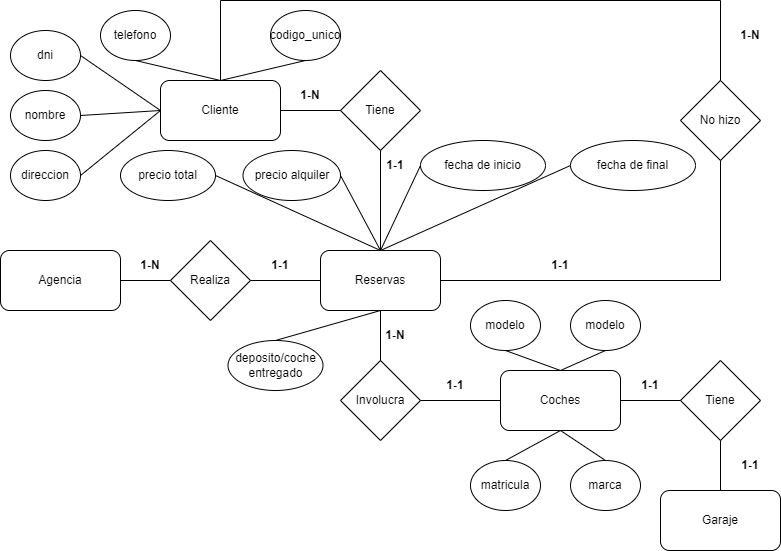

The diagram above was exported from draw.io. Its source (the exported page's mxGraphModel, read from the mxfile embedded in the PNG):
<mxGraphModel dx="1108" dy="474" grid="1" gridSize="10" guides="1" tooltips="1" connect="1" arrows="1" fold="1" page="1" pageScale="1" pageWidth="850" pageHeight="1100" math="0" shadow="0">
  <root>
    <mxCell id="0" />
    <mxCell id="1" parent="0" />
    <mxCell id="_6fd6S7PmG2x6G5r_63V-1" value="Cliente" style="rounded=1;whiteSpace=wrap;html=1;" vertex="1" parent="1">
      <mxGeometry x="160" y="80" width="120" height="60" as="geometry" />
    </mxCell>
    <mxCell id="_6fd6S7PmG2x6G5r_63V-2" value="dni" style="ellipse;whiteSpace=wrap;html=1;" vertex="1" parent="1">
      <mxGeometry x="10" y="30" width="70" height="50" as="geometry" />
    </mxCell>
    <mxCell id="_6fd6S7PmG2x6G5r_63V-3" value="telefono" style="ellipse;whiteSpace=wrap;html=1;" vertex="1" parent="1">
      <mxGeometry x="100" y="10" width="70" height="50" as="geometry" />
    </mxCell>
    <mxCell id="_6fd6S7PmG2x6G5r_63V-4" value="codigo_unico" style="ellipse;whiteSpace=wrap;html=1;" vertex="1" parent="1">
      <mxGeometry x="270" y="10" width="70" height="50" as="geometry" />
    </mxCell>
    <mxCell id="_6fd6S7PmG2x6G5r_63V-5" value="Tiene" style="rhombus;whiteSpace=wrap;html=1;" vertex="1" parent="1">
      <mxGeometry x="340" y="70" width="80" height="80" as="geometry" />
    </mxCell>
    <mxCell id="_6fd6S7PmG2x6G5r_63V-6" value="nombre" style="ellipse;whiteSpace=wrap;html=1;" vertex="1" parent="1">
      <mxGeometry x="10" y="90" width="70" height="50" as="geometry" />
    </mxCell>
    <mxCell id="_6fd6S7PmG2x6G5r_63V-7" value="direccion" style="ellipse;whiteSpace=wrap;html=1;" vertex="1" parent="1">
      <mxGeometry x="10" y="150" width="70" height="50" as="geometry" />
    </mxCell>
    <mxCell id="_6fd6S7PmG2x6G5r_63V-11" value="" style="endArrow=none;html=1;rounded=0;entryX=0;entryY=0.5;entryDx=0;entryDy=0;exitX=1;exitY=0.5;exitDx=0;exitDy=0;" edge="1" parent="1" source="_6fd6S7PmG2x6G5r_63V-7" target="_6fd6S7PmG2x6G5r_63V-1">
      <mxGeometry width="50" height="50" relative="1" as="geometry">
        <mxPoint x="260" y="260" as="sourcePoint" />
        <mxPoint x="310" y="210" as="targetPoint" />
      </mxGeometry>
    </mxCell>
    <mxCell id="_6fd6S7PmG2x6G5r_63V-13" value="" style="endArrow=none;html=1;rounded=0;entryX=1;entryY=0.5;entryDx=0;entryDy=0;exitX=0;exitY=0.5;exitDx=0;exitDy=0;" edge="1" parent="1" source="_6fd6S7PmG2x6G5r_63V-1" target="_6fd6S7PmG2x6G5r_63V-6">
      <mxGeometry width="50" height="50" relative="1" as="geometry">
        <mxPoint x="175" y="170" as="sourcePoint" />
        <mxPoint x="230" y="150" as="targetPoint" />
      </mxGeometry>
    </mxCell>
    <mxCell id="_6fd6S7PmG2x6G5r_63V-14" value="" style="endArrow=none;html=1;rounded=0;entryX=0;entryY=0.5;entryDx=0;entryDy=0;exitX=1;exitY=0.5;exitDx=0;exitDy=0;" edge="1" parent="1" source="_6fd6S7PmG2x6G5r_63V-2" target="_6fd6S7PmG2x6G5r_63V-1">
      <mxGeometry width="50" height="50" relative="1" as="geometry">
        <mxPoint x="170" y="120" as="sourcePoint" />
        <mxPoint x="140" y="125" as="targetPoint" />
      </mxGeometry>
    </mxCell>
    <mxCell id="_6fd6S7PmG2x6G5r_63V-15" value="" style="endArrow=none;html=1;rounded=0;entryX=0.5;entryY=0;entryDx=0;entryDy=0;exitX=0.5;exitY=1;exitDx=0;exitDy=0;" edge="1" parent="1" source="_6fd6S7PmG2x6G5r_63V-3" target="_6fd6S7PmG2x6G5r_63V-1">
      <mxGeometry width="50" height="50" relative="1" as="geometry">
        <mxPoint x="180" y="130" as="sourcePoint" />
        <mxPoint x="150" y="135" as="targetPoint" />
      </mxGeometry>
    </mxCell>
    <mxCell id="_6fd6S7PmG2x6G5r_63V-16" value="" style="endArrow=none;html=1;rounded=0;entryX=0.5;entryY=0;entryDx=0;entryDy=0;exitX=0.5;exitY=1;exitDx=0;exitDy=0;" edge="1" parent="1" source="_6fd6S7PmG2x6G5r_63V-4" target="_6fd6S7PmG2x6G5r_63V-1">
      <mxGeometry width="50" height="50" relative="1" as="geometry">
        <mxPoint x="205" y="70" as="sourcePoint" />
        <mxPoint x="230" y="90" as="targetPoint" />
      </mxGeometry>
    </mxCell>
    <mxCell id="_6fd6S7PmG2x6G5r_63V-17" value="" style="endArrow=none;html=1;rounded=0;entryX=1;entryY=0.5;entryDx=0;entryDy=0;exitX=0;exitY=0.5;exitDx=0;exitDy=0;" edge="1" parent="1" source="_6fd6S7PmG2x6G5r_63V-5" target="_6fd6S7PmG2x6G5r_63V-1">
      <mxGeometry width="50" height="50" relative="1" as="geometry">
        <mxPoint x="285" y="70" as="sourcePoint" />
        <mxPoint x="230" y="90" as="targetPoint" />
      </mxGeometry>
    </mxCell>
    <mxCell id="_6fd6S7PmG2x6G5r_63V-18" value="Reservas" style="rounded=1;whiteSpace=wrap;html=1;" vertex="1" parent="1">
      <mxGeometry x="320" y="250" width="120" height="60" as="geometry" />
    </mxCell>
    <mxCell id="_6fd6S7PmG2x6G5r_63V-19" value="" style="endArrow=none;html=1;rounded=0;entryX=0.5;entryY=0;entryDx=0;entryDy=0;exitX=0.5;exitY=1;exitDx=0;exitDy=0;" edge="1" parent="1" source="_6fd6S7PmG2x6G5r_63V-5" target="_6fd6S7PmG2x6G5r_63V-18">
      <mxGeometry width="50" height="50" relative="1" as="geometry">
        <mxPoint x="370" y="120" as="sourcePoint" />
        <mxPoint x="290" y="120" as="targetPoint" />
      </mxGeometry>
    </mxCell>
    <mxCell id="_6fd6S7PmG2x6G5r_63V-21" value="No hizo" style="rhombus;whiteSpace=wrap;html=1;" vertex="1" parent="1">
      <mxGeometry x="680" y="80" width="80" height="80" as="geometry" />
    </mxCell>
    <mxCell id="_6fd6S7PmG2x6G5r_63V-22" value="" style="endArrow=none;html=1;rounded=0;exitX=0.5;exitY=0;exitDx=0;exitDy=0;entryX=0.5;entryY=0;entryDx=0;entryDy=0;" edge="1" parent="1" source="_6fd6S7PmG2x6G5r_63V-1" target="_6fd6S7PmG2x6G5r_63V-21">
      <mxGeometry width="50" height="50" relative="1" as="geometry">
        <mxPoint x="400" y="270" as="sourcePoint" />
        <mxPoint x="450" y="220" as="targetPoint" />
        <Array as="points">
          <mxPoint x="220" />
          <mxPoint x="720" />
        </Array>
      </mxGeometry>
    </mxCell>
    <mxCell id="_6fd6S7PmG2x6G5r_63V-23" value="" style="endArrow=none;html=1;rounded=0;entryX=1;entryY=0.5;entryDx=0;entryDy=0;exitX=0.5;exitY=1;exitDx=0;exitDy=0;" edge="1" parent="1" source="_6fd6S7PmG2x6G5r_63V-21" target="_6fd6S7PmG2x6G5r_63V-18">
      <mxGeometry width="50" height="50" relative="1" as="geometry">
        <mxPoint x="390" y="160" as="sourcePoint" />
        <mxPoint x="390" y="210" as="targetPoint" />
        <Array as="points">
          <mxPoint x="720" y="280" />
        </Array>
      </mxGeometry>
    </mxCell>
    <mxCell id="_6fd6S7PmG2x6G5r_63V-24" value="Realiza" style="rhombus;whiteSpace=wrap;html=1;" vertex="1" parent="1">
      <mxGeometry x="170" y="240" width="80" height="80" as="geometry" />
    </mxCell>
    <mxCell id="_6fd6S7PmG2x6G5r_63V-25" value="" style="endArrow=none;html=1;rounded=0;entryX=0;entryY=0.5;entryDx=0;entryDy=0;exitX=1;exitY=0.5;exitDx=0;exitDy=0;" edge="1" parent="1" source="_6fd6S7PmG2x6G5r_63V-24" target="_6fd6S7PmG2x6G5r_63V-18">
      <mxGeometry width="50" height="50" relative="1" as="geometry">
        <mxPoint x="220" y="380" as="sourcePoint" />
        <mxPoint x="270" y="330" as="targetPoint" />
      </mxGeometry>
    </mxCell>
    <mxCell id="_6fd6S7PmG2x6G5r_63V-26" value="Agencia" style="rounded=1;whiteSpace=wrap;html=1;" vertex="1" parent="1">
      <mxGeometry y="250" width="120" height="60" as="geometry" />
    </mxCell>
    <mxCell id="_6fd6S7PmG2x6G5r_63V-27" value="" style="endArrow=none;html=1;rounded=0;entryX=1;entryY=0.5;entryDx=0;entryDy=0;exitX=0;exitY=0.5;exitDx=0;exitDy=0;" edge="1" parent="1" source="_6fd6S7PmG2x6G5r_63V-24" target="_6fd6S7PmG2x6G5r_63V-26">
      <mxGeometry width="50" height="50" relative="1" as="geometry">
        <mxPoint x="400" y="270" as="sourcePoint" />
        <mxPoint x="450" y="220" as="targetPoint" />
      </mxGeometry>
    </mxCell>
    <mxCell id="_6fd6S7PmG2x6G5r_63V-28" value="Involucra" style="rhombus;whiteSpace=wrap;html=1;" vertex="1" parent="1">
      <mxGeometry x="340" y="360" width="80" height="80" as="geometry" />
    </mxCell>
    <mxCell id="_6fd6S7PmG2x6G5r_63V-29" value="" style="endArrow=none;html=1;rounded=0;entryX=0.5;entryY=0;entryDx=0;entryDy=0;exitX=0.5;exitY=1;exitDx=0;exitDy=0;" edge="1" parent="1" source="_6fd6S7PmG2x6G5r_63V-18" target="_6fd6S7PmG2x6G5r_63V-28">
      <mxGeometry width="50" height="50" relative="1" as="geometry">
        <mxPoint x="390" y="190" as="sourcePoint" />
        <mxPoint x="390" y="260" as="targetPoint" />
      </mxGeometry>
    </mxCell>
    <mxCell id="_6fd6S7PmG2x6G5r_63V-30" value="Coches" style="rounded=1;whiteSpace=wrap;html=1;" vertex="1" parent="1">
      <mxGeometry x="500" y="370" width="120" height="60" as="geometry" />
    </mxCell>
    <mxCell id="_6fd6S7PmG2x6G5r_63V-31" value="" style="endArrow=none;html=1;rounded=0;entryX=1;entryY=0.5;entryDx=0;entryDy=0;exitX=0;exitY=0.5;exitDx=0;exitDy=0;" edge="1" parent="1" source="_6fd6S7PmG2x6G5r_63V-30" target="_6fd6S7PmG2x6G5r_63V-28">
      <mxGeometry width="50" height="50" relative="1" as="geometry">
        <mxPoint x="390" y="320" as="sourcePoint" />
        <mxPoint x="390" y="370" as="targetPoint" />
      </mxGeometry>
    </mxCell>
    <mxCell id="_6fd6S7PmG2x6G5r_63V-32" value="Tiene" style="rhombus;whiteSpace=wrap;html=1;" vertex="1" parent="1">
      <mxGeometry x="680" y="360" width="80" height="80" as="geometry" />
    </mxCell>
    <mxCell id="_6fd6S7PmG2x6G5r_63V-33" value="" style="endArrow=none;html=1;rounded=0;entryX=1;entryY=0.5;entryDx=0;entryDy=0;exitX=0;exitY=0.5;exitDx=0;exitDy=0;" edge="1" parent="1" source="_6fd6S7PmG2x6G5r_63V-32" target="_6fd6S7PmG2x6G5r_63V-30">
      <mxGeometry width="50" height="50" relative="1" as="geometry">
        <mxPoint x="500" y="410" as="sourcePoint" />
        <mxPoint x="430" y="410" as="targetPoint" />
      </mxGeometry>
    </mxCell>
    <mxCell id="_6fd6S7PmG2x6G5r_63V-34" value="Garaje" style="rounded=1;whiteSpace=wrap;html=1;" vertex="1" parent="1">
      <mxGeometry x="660" y="490" width="120" height="60" as="geometry" />
    </mxCell>
    <mxCell id="_6fd6S7PmG2x6G5r_63V-35" value="" style="endArrow=none;html=1;rounded=0;entryX=0.5;entryY=1;entryDx=0;entryDy=0;exitX=0.5;exitY=0;exitDx=0;exitDy=0;" edge="1" parent="1" source="_6fd6S7PmG2x6G5r_63V-34" target="_6fd6S7PmG2x6G5r_63V-32">
      <mxGeometry width="50" height="50" relative="1" as="geometry">
        <mxPoint x="690" y="410" as="sourcePoint" />
        <mxPoint x="630" y="410" as="targetPoint" />
      </mxGeometry>
    </mxCell>
    <mxCell id="_6fd6S7PmG2x6G5r_63V-36" value="modelo" style="ellipse;whiteSpace=wrap;html=1;" vertex="1" parent="1">
      <mxGeometry x="470" y="300" width="70" height="50" as="geometry" />
    </mxCell>
    <mxCell id="_6fd6S7PmG2x6G5r_63V-37" value="modelo" style="ellipse;whiteSpace=wrap;html=1;" vertex="1" parent="1">
      <mxGeometry x="570" y="300" width="70" height="50" as="geometry" />
    </mxCell>
    <mxCell id="_6fd6S7PmG2x6G5r_63V-38" value="matricula" style="ellipse;whiteSpace=wrap;html=1;" vertex="1" parent="1">
      <mxGeometry x="470" y="460" width="70" height="50" as="geometry" />
    </mxCell>
    <mxCell id="_6fd6S7PmG2x6G5r_63V-39" value="marca" style="ellipse;whiteSpace=wrap;html=1;" vertex="1" parent="1">
      <mxGeometry x="570" y="460" width="70" height="50" as="geometry" />
    </mxCell>
    <mxCell id="_6fd6S7PmG2x6G5r_63V-40" value="" style="endArrow=none;html=1;rounded=0;entryX=0.5;entryY=1;entryDx=0;entryDy=0;exitX=0.5;exitY=0;exitDx=0;exitDy=0;" edge="1" parent="1" source="_6fd6S7PmG2x6G5r_63V-30" target="_6fd6S7PmG2x6G5r_63V-36">
      <mxGeometry width="50" height="50" relative="1" as="geometry">
        <mxPoint x="510" y="410" as="sourcePoint" />
        <mxPoint x="430" y="410" as="targetPoint" />
      </mxGeometry>
    </mxCell>
    <mxCell id="_6fd6S7PmG2x6G5r_63V-41" value="" style="endArrow=none;html=1;rounded=0;entryX=0.5;entryY=1;entryDx=0;entryDy=0;exitX=0.5;exitY=0;exitDx=0;exitDy=0;" edge="1" parent="1" source="_6fd6S7PmG2x6G5r_63V-30" target="_6fd6S7PmG2x6G5r_63V-37">
      <mxGeometry width="50" height="50" relative="1" as="geometry">
        <mxPoint x="570" y="380" as="sourcePoint" />
        <mxPoint x="515" y="360" as="targetPoint" />
      </mxGeometry>
    </mxCell>
    <mxCell id="_6fd6S7PmG2x6G5r_63V-43" value="" style="endArrow=none;html=1;rounded=0;entryX=0.5;entryY=1;entryDx=0;entryDy=0;exitX=0.5;exitY=0;exitDx=0;exitDy=0;" edge="1" parent="1" source="_6fd6S7PmG2x6G5r_63V-39" target="_6fd6S7PmG2x6G5r_63V-30">
      <mxGeometry width="50" height="50" relative="1" as="geometry">
        <mxPoint x="570" y="380" as="sourcePoint" />
        <mxPoint x="515" y="360" as="targetPoint" />
      </mxGeometry>
    </mxCell>
    <mxCell id="_6fd6S7PmG2x6G5r_63V-44" value="" style="endArrow=none;html=1;rounded=0;entryX=0.5;entryY=0;entryDx=0;entryDy=0;exitX=0.5;exitY=1;exitDx=0;exitDy=0;" edge="1" parent="1" source="_6fd6S7PmG2x6G5r_63V-30" target="_6fd6S7PmG2x6G5r_63V-38">
      <mxGeometry width="50" height="50" relative="1" as="geometry">
        <mxPoint x="615" y="470" as="sourcePoint" />
        <mxPoint x="570" y="440" as="targetPoint" />
      </mxGeometry>
    </mxCell>
    <mxCell id="_6fd6S7PmG2x6G5r_63V-45" value="fecha de inicio" style="ellipse;whiteSpace=wrap;html=1;" vertex="1" parent="1">
      <mxGeometry x="420" y="140" width="125" height="50" as="geometry" />
    </mxCell>
    <mxCell id="_6fd6S7PmG2x6G5r_63V-46" value="fecha de final" style="ellipse;whiteSpace=wrap;html=1;" vertex="1" parent="1">
      <mxGeometry x="570" y="140" width="125" height="50" as="geometry" />
    </mxCell>
    <mxCell id="_6fd6S7PmG2x6G5r_63V-47" value="precio alquiler" style="ellipse;whiteSpace=wrap;html=1;" vertex="1" parent="1">
      <mxGeometry x="242.5" y="150" width="97.5" height="50" as="geometry" />
    </mxCell>
    <mxCell id="_6fd6S7PmG2x6G5r_63V-48" value="precio total" style="ellipse;whiteSpace=wrap;html=1;" vertex="1" parent="1">
      <mxGeometry x="120" y="150" width="95" height="50" as="geometry" />
    </mxCell>
    <mxCell id="_6fd6S7PmG2x6G5r_63V-49" value="deposito/coche&lt;br&gt;entregado" style="ellipse;whiteSpace=wrap;html=1;" vertex="1" parent="1">
      <mxGeometry x="227.5" y="340" width="95" height="50" as="geometry" />
    </mxCell>
    <mxCell id="_6fd6S7PmG2x6G5r_63V-50" value="" style="endArrow=none;html=1;rounded=0;entryX=0.5;entryY=1;entryDx=0;entryDy=0;exitX=0.5;exitY=0;exitDx=0;exitDy=0;" edge="1" parent="1" source="_6fd6S7PmG2x6G5r_63V-49" target="_6fd6S7PmG2x6G5r_63V-18">
      <mxGeometry width="50" height="50" relative="1" as="geometry">
        <mxPoint x="180" y="420" as="sourcePoint" />
        <mxPoint x="230" y="370" as="targetPoint" />
      </mxGeometry>
    </mxCell>
    <mxCell id="_6fd6S7PmG2x6G5r_63V-52" value="" style="endArrow=none;html=1;rounded=0;entryX=0;entryY=0.5;entryDx=0;entryDy=0;exitX=0.5;exitY=0;exitDx=0;exitDy=0;" edge="1" parent="1" source="_6fd6S7PmG2x6G5r_63V-18" target="_6fd6S7PmG2x6G5r_63V-46">
      <mxGeometry width="50" height="50" relative="1" as="geometry">
        <mxPoint x="350" y="350" as="sourcePoint" />
        <mxPoint x="400" y="300" as="targetPoint" />
      </mxGeometry>
    </mxCell>
    <mxCell id="_6fd6S7PmG2x6G5r_63V-53" value="" style="endArrow=none;html=1;rounded=0;entryX=0;entryY=0.5;entryDx=0;entryDy=0;exitX=0.5;exitY=0;exitDx=0;exitDy=0;" edge="1" parent="1" source="_6fd6S7PmG2x6G5r_63V-18" target="_6fd6S7PmG2x6G5r_63V-45">
      <mxGeometry width="50" height="50" relative="1" as="geometry">
        <mxPoint x="390" y="260" as="sourcePoint" />
        <mxPoint x="460" y="245" as="targetPoint" />
      </mxGeometry>
    </mxCell>
    <mxCell id="_6fd6S7PmG2x6G5r_63V-54" value="" style="endArrow=none;html=1;rounded=0;entryX=1;entryY=0.5;entryDx=0;entryDy=0;exitX=0.5;exitY=0;exitDx=0;exitDy=0;" edge="1" parent="1" source="_6fd6S7PmG2x6G5r_63V-18" target="_6fd6S7PmG2x6G5r_63V-47">
      <mxGeometry width="50" height="50" relative="1" as="geometry">
        <mxPoint x="400" y="270" as="sourcePoint" />
        <mxPoint x="470" y="255" as="targetPoint" />
      </mxGeometry>
    </mxCell>
    <mxCell id="_6fd6S7PmG2x6G5r_63V-55" value="" style="endArrow=none;html=1;rounded=0;entryX=1;entryY=0.5;entryDx=0;entryDy=0;" edge="1" parent="1" target="_6fd6S7PmG2x6G5r_63V-48">
      <mxGeometry width="50" height="50" relative="1" as="geometry">
        <mxPoint x="380" y="250" as="sourcePoint" />
        <mxPoint x="332.5" y="185" as="targetPoint" />
      </mxGeometry>
    </mxCell>
    <mxCell id="_6fd6S7PmG2x6G5r_63V-56" value="&lt;b&gt;1-N&lt;/b&gt;" style="text;html=1;strokeColor=none;fillColor=none;align=center;verticalAlign=middle;whiteSpace=wrap;rounded=0;" vertex="1" parent="1">
      <mxGeometry x="120" y="250" width="60" height="30" as="geometry" />
    </mxCell>
    <mxCell id="_6fd6S7PmG2x6G5r_63V-57" value="&lt;b&gt;1-1&lt;/b&gt;" style="text;html=1;strokeColor=none;fillColor=none;align=center;verticalAlign=middle;whiteSpace=wrap;rounded=0;" vertex="1" parent="1">
      <mxGeometry x="250" y="250" width="60" height="30" as="geometry" />
    </mxCell>
    <mxCell id="_6fd6S7PmG2x6G5r_63V-58" value="&lt;b&gt;1-1&lt;/b&gt;" style="text;html=1;strokeColor=none;fillColor=none;align=center;verticalAlign=middle;whiteSpace=wrap;rounded=0;" vertex="1" parent="1">
      <mxGeometry x="365" y="150" width="60" height="30" as="geometry" />
    </mxCell>
    <mxCell id="_6fd6S7PmG2x6G5r_63V-60" value="&lt;b&gt;1-N&lt;/b&gt;" style="text;html=1;strokeColor=none;fillColor=none;align=center;verticalAlign=middle;whiteSpace=wrap;rounded=0;" vertex="1" parent="1">
      <mxGeometry x="365" y="320" width="60" height="30" as="geometry" />
    </mxCell>
    <mxCell id="_6fd6S7PmG2x6G5r_63V-61" value="&lt;b&gt;1-1&lt;/b&gt;" style="text;html=1;strokeColor=none;fillColor=none;align=center;verticalAlign=middle;whiteSpace=wrap;rounded=0;" vertex="1" parent="1">
      <mxGeometry x="425" y="370" width="60" height="30" as="geometry" />
    </mxCell>
    <mxCell id="_6fd6S7PmG2x6G5r_63V-62" value="&lt;b&gt;1-1&lt;/b&gt;" style="text;html=1;strokeColor=none;fillColor=none;align=center;verticalAlign=middle;whiteSpace=wrap;rounded=0;" vertex="1" parent="1">
      <mxGeometry x="620" y="370" width="60" height="30" as="geometry" />
    </mxCell>
    <mxCell id="_6fd6S7PmG2x6G5r_63V-63" value="&lt;b&gt;1-1&lt;/b&gt;" style="text;html=1;strokeColor=none;fillColor=none;align=center;verticalAlign=middle;whiteSpace=wrap;rounded=0;" vertex="1" parent="1">
      <mxGeometry x="720" y="450" width="60" height="30" as="geometry" />
    </mxCell>
    <mxCell id="_6fd6S7PmG2x6G5r_63V-64" value="&lt;b&gt;1-N&lt;/b&gt;" style="text;html=1;strokeColor=none;fillColor=none;align=center;verticalAlign=middle;whiteSpace=wrap;rounded=0;" vertex="1" parent="1">
      <mxGeometry x="280" y="80" width="60" height="30" as="geometry" />
    </mxCell>
    <mxCell id="_6fd6S7PmG2x6G5r_63V-65" value="&lt;b&gt;1-1&lt;/b&gt;" style="text;html=1;strokeColor=none;fillColor=none;align=center;verticalAlign=middle;whiteSpace=wrap;rounded=0;" vertex="1" parent="1">
      <mxGeometry x="530" y="250" width="60" height="30" as="geometry" />
    </mxCell>
    <mxCell id="_6fd6S7PmG2x6G5r_63V-66" value="&lt;b&gt;1-N&lt;/b&gt;" style="text;html=1;strokeColor=none;fillColor=none;align=center;verticalAlign=middle;whiteSpace=wrap;rounded=0;" vertex="1" parent="1">
      <mxGeometry x="720" y="20" width="60" height="30" as="geometry" />
    </mxCell>
  </root>
</mxGraphModel>